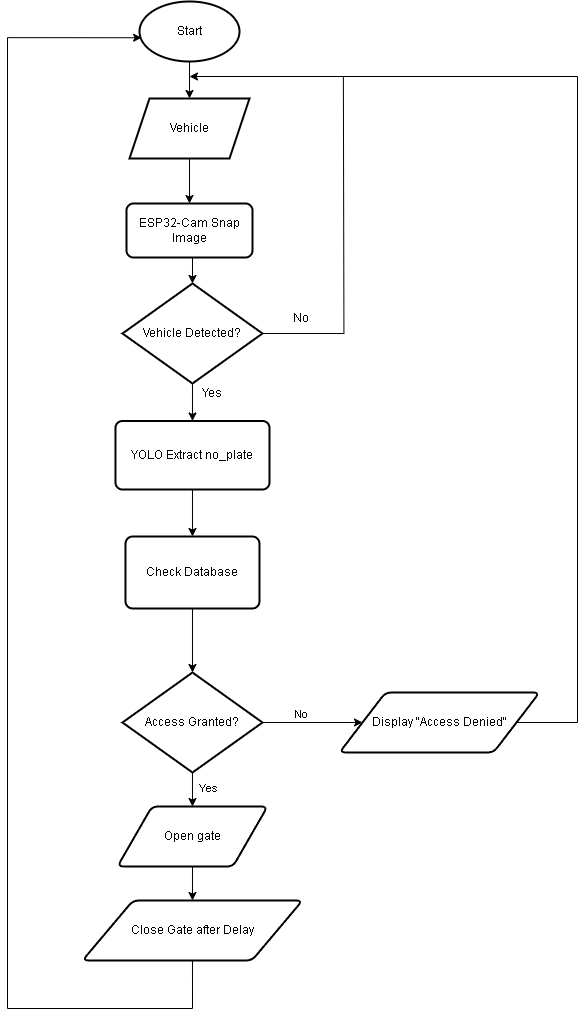

The diagram above was exported from draw.io. Its source (the exported page's mxGraphModel, read from the mxfile embedded in the PNG):
<mxGraphModel dx="2350" dy="899" grid="0" gridSize="10" guides="1" tooltips="1" connect="1" arrows="1" fold="1" page="1" pageScale="1" pageWidth="850" pageHeight="1100" math="0" shadow="0">
  <root>
    <mxCell id="0" />
    <mxCell id="1" parent="0" />
    <mxCell id="U3dHCqah9A_C9094tfe7-1" style="edgeStyle=orthogonalEdgeStyle;rounded=0;orthogonalLoop=1;jettySize=auto;html=1;exitX=0.5;exitY=1;exitDx=0;exitDy=0;exitPerimeter=0;entryX=0.5;entryY=0;entryDx=0;entryDy=0;" edge="1" parent="1" source="U3dHCqah9A_C9094tfe7-2" target="U3dHCqah9A_C9094tfe7-21">
      <mxGeometry relative="1" as="geometry" />
    </mxCell>
    <mxCell id="U3dHCqah9A_C9094tfe7-2" value="Start" style="strokeWidth=2;html=1;shape=mxgraph.flowchart.start_1;whiteSpace=wrap;" vertex="1" parent="1">
      <mxGeometry x="-538" y="43" width="100" height="60" as="geometry" />
    </mxCell>
    <mxCell id="U3dHCqah9A_C9094tfe7-3" style="edgeStyle=orthogonalEdgeStyle;rounded=0;orthogonalLoop=1;jettySize=auto;html=1;exitX=0.5;exitY=1;exitDx=0;exitDy=0;exitPerimeter=0;entryX=0.5;entryY=0;entryDx=0;entryDy=0;" edge="1" parent="1" source="U3dHCqah9A_C9094tfe7-5" target="U3dHCqah9A_C9094tfe7-7">
      <mxGeometry relative="1" as="geometry" />
    </mxCell>
    <mxCell id="U3dHCqah9A_C9094tfe7-4" style="edgeStyle=orthogonalEdgeStyle;rounded=0;orthogonalLoop=1;jettySize=auto;html=1;exitX=1;exitY=0.5;exitDx=0;exitDy=0;exitPerimeter=0;endArrow=none;endFill=0;" edge="1" parent="1" source="U3dHCqah9A_C9094tfe7-5">
      <mxGeometry relative="1" as="geometry">
        <mxPoint x="-334.13042416779876" y="118.21739130434787" as="targetPoint" />
      </mxGeometry>
    </mxCell>
    <mxCell id="U3dHCqah9A_C9094tfe7-5" value="Vehicle Detected?" style="strokeWidth=2;html=1;shape=mxgraph.flowchart.decision;whiteSpace=wrap;" vertex="1" parent="1">
      <mxGeometry x="-555.02" y="325" width="140" height="100" as="geometry" />
    </mxCell>
    <mxCell id="U3dHCqah9A_C9094tfe7-6" style="edgeStyle=orthogonalEdgeStyle;rounded=0;orthogonalLoop=1;jettySize=auto;html=1;exitX=0.5;exitY=1;exitDx=0;exitDy=0;entryX=0.5;entryY=0;entryDx=0;entryDy=0;" edge="1" parent="1" source="U3dHCqah9A_C9094tfe7-7" target="U3dHCqah9A_C9094tfe7-23">
      <mxGeometry relative="1" as="geometry" />
    </mxCell>
    <mxCell id="U3dHCqah9A_C9094tfe7-7" value="YOLO Extract no_plate" style="rounded=1;whiteSpace=wrap;html=1;absoluteArcSize=1;arcSize=14;strokeWidth=2;" vertex="1" parent="1">
      <mxGeometry x="-562.03" y="462.5" width="154.02" height="68.5" as="geometry" />
    </mxCell>
    <mxCell id="U3dHCqah9A_C9094tfe7-8" style="edgeStyle=orthogonalEdgeStyle;rounded=0;orthogonalLoop=1;jettySize=auto;html=1;exitX=0.5;exitY=1;exitDx=0;exitDy=0;exitPerimeter=0;entryX=0.5;entryY=0;entryDx=0;entryDy=0;" edge="1" parent="1" source="U3dHCqah9A_C9094tfe7-12" target="U3dHCqah9A_C9094tfe7-14">
      <mxGeometry relative="1" as="geometry" />
    </mxCell>
    <mxCell id="U3dHCqah9A_C9094tfe7-9" value="Yes" style="edgeLabel;html=1;align=center;verticalAlign=middle;resizable=0;points=[];" vertex="1" connectable="0" parent="U3dHCqah9A_C9094tfe7-8">
      <mxGeometry x="-0.3455" y="-1" relative="1" as="geometry">
        <mxPoint x="16" y="4" as="offset" />
      </mxGeometry>
    </mxCell>
    <mxCell id="U3dHCqah9A_C9094tfe7-10" style="edgeStyle=orthogonalEdgeStyle;rounded=0;orthogonalLoop=1;jettySize=auto;html=1;exitX=1;exitY=0.5;exitDx=0;exitDy=0;exitPerimeter=0;" edge="1" parent="1" source="U3dHCqah9A_C9094tfe7-12" target="U3dHCqah9A_C9094tfe7-15">
      <mxGeometry relative="1" as="geometry" />
    </mxCell>
    <mxCell id="U3dHCqah9A_C9094tfe7-11" value="No" style="edgeLabel;html=1;align=center;verticalAlign=middle;resizable=0;points=[];" vertex="1" connectable="0" parent="U3dHCqah9A_C9094tfe7-10">
      <mxGeometry x="-0.4153" y="2" relative="1" as="geometry">
        <mxPoint x="10" y="-7" as="offset" />
      </mxGeometry>
    </mxCell>
    <mxCell id="U3dHCqah9A_C9094tfe7-12" value="Access Granted?" style="strokeWidth=2;html=1;shape=mxgraph.flowchart.decision;whiteSpace=wrap;" vertex="1" parent="1">
      <mxGeometry x="-555.02" y="714.0000000000001" width="140" height="100" as="geometry" />
    </mxCell>
    <mxCell id="U3dHCqah9A_C9094tfe7-13" style="edgeStyle=orthogonalEdgeStyle;rounded=0;orthogonalLoop=1;jettySize=auto;html=1;exitX=0.5;exitY=1;exitDx=0;exitDy=0;entryX=0.5;entryY=0;entryDx=0;entryDy=0;" edge="1" parent="1" source="U3dHCqah9A_C9094tfe7-14" target="U3dHCqah9A_C9094tfe7-18">
      <mxGeometry relative="1" as="geometry" />
    </mxCell>
    <mxCell id="U3dHCqah9A_C9094tfe7-14" value="Open gate" style="shape=parallelogram;html=1;strokeWidth=2;perimeter=parallelogramPerimeter;whiteSpace=wrap;rounded=1;arcSize=12;size=0.23;" vertex="1" parent="1">
      <mxGeometry x="-560.02" y="848" width="150" height="60" as="geometry" />
    </mxCell>
    <mxCell id="U3dHCqah9A_C9094tfe7-15" value="Display &quot;Access Denied&quot;" style="shape=parallelogram;html=1;strokeWidth=2;perimeter=parallelogramPerimeter;whiteSpace=wrap;rounded=1;arcSize=12;size=0.23;" vertex="1" parent="1">
      <mxGeometry x="-338" y="734" width="200" height="60" as="geometry" />
    </mxCell>
    <mxCell id="U3dHCqah9A_C9094tfe7-16" style="edgeStyle=orthogonalEdgeStyle;rounded=0;orthogonalLoop=1;jettySize=auto;html=1;entryX=0.5;entryY=0;entryDx=0;entryDy=0;entryPerimeter=0;exitX=0.5;exitY=1;exitDx=0;exitDy=0;" edge="1" parent="1" source="U3dHCqah9A_C9094tfe7-23" target="U3dHCqah9A_C9094tfe7-12">
      <mxGeometry relative="1" as="geometry">
        <mxPoint x="-403" y="683" as="sourcePoint" />
      </mxGeometry>
    </mxCell>
    <mxCell id="U3dHCqah9A_C9094tfe7-17" style="edgeStyle=orthogonalEdgeStyle;rounded=0;orthogonalLoop=1;jettySize=auto;html=1;exitX=0.5;exitY=1;exitDx=0;exitDy=0;entryX=0.021;entryY=0.604;entryDx=0;entryDy=0;entryPerimeter=0;" edge="1" parent="1" source="U3dHCqah9A_C9094tfe7-18" target="U3dHCqah9A_C9094tfe7-2">
      <mxGeometry relative="1" as="geometry">
        <mxPoint x="-566" y="57" as="targetPoint" />
        <Array as="points">
          <mxPoint x="-485" y="1050" />
          <mxPoint x="-670" y="1050" />
          <mxPoint x="-670" y="79" />
        </Array>
        <mxPoint x="-535.02" y="1055" as="sourcePoint" />
      </mxGeometry>
    </mxCell>
    <mxCell id="U3dHCqah9A_C9094tfe7-18" value="Close Gate after Delay" style="shape=parallelogram;html=1;strokeWidth=2;perimeter=parallelogramPerimeter;whiteSpace=wrap;rounded=1;arcSize=12;size=0.23;" vertex="1" parent="1">
      <mxGeometry x="-595.02" y="942" width="220" height="60" as="geometry" />
    </mxCell>
    <mxCell id="U3dHCqah9A_C9094tfe7-19" style="edgeStyle=orthogonalEdgeStyle;rounded=0;orthogonalLoop=1;jettySize=auto;html=1;exitX=1;exitY=0.5;exitDx=0;exitDy=0;" edge="1" parent="1" source="U3dHCqah9A_C9094tfe7-15">
      <mxGeometry relative="1" as="geometry">
        <mxPoint x="-488" y="118" as="targetPoint" />
        <Array as="points">
          <mxPoint x="-100" y="764" />
          <mxPoint x="-100" y="118" />
        </Array>
      </mxGeometry>
    </mxCell>
    <mxCell id="U3dHCqah9A_C9094tfe7-20" style="edgeStyle=orthogonalEdgeStyle;rounded=0;orthogonalLoop=1;jettySize=auto;html=1;exitX=0.5;exitY=1;exitDx=0;exitDy=0;entryX=0.5;entryY=0;entryDx=0;entryDy=0;" edge="1" parent="1" source="U3dHCqah9A_C9094tfe7-21" target="U3dHCqah9A_C9094tfe7-22">
      <mxGeometry relative="1" as="geometry" />
    </mxCell>
    <mxCell id="U3dHCqah9A_C9094tfe7-21" value="Vehicle" style="shape=parallelogram;perimeter=parallelogramPerimeter;whiteSpace=wrap;html=1;fixedSize=1;strokeWidth=2;" vertex="1" parent="1">
      <mxGeometry x="-548" y="140" width="120" height="60" as="geometry" />
    </mxCell>
    <mxCell id="U3dHCqah9A_C9094tfe7-22" value="ESP32-Cam Snap Image" style="rounded=1;whiteSpace=wrap;html=1;absoluteArcSize=1;arcSize=14;strokeWidth=2;" vertex="1" parent="1">
      <mxGeometry x="-551" y="245" width="126" height="54" as="geometry" />
    </mxCell>
    <mxCell id="U3dHCqah9A_C9094tfe7-23" value="Check Database" style="rounded=1;whiteSpace=wrap;html=1;absoluteArcSize=1;arcSize=14;strokeWidth=2;" vertex="1" parent="1">
      <mxGeometry x="-552.02" y="578" width="134" height="72" as="geometry" />
    </mxCell>
    <mxCell id="U3dHCqah9A_C9094tfe7-24" style="edgeStyle=orthogonalEdgeStyle;rounded=0;orthogonalLoop=1;jettySize=auto;html=1;exitX=0.5;exitY=1;exitDx=0;exitDy=0;entryX=0.5;entryY=0;entryDx=0;entryDy=0;entryPerimeter=0;" edge="1" parent="1" source="U3dHCqah9A_C9094tfe7-22" target="U3dHCqah9A_C9094tfe7-5">
      <mxGeometry relative="1" as="geometry" />
    </mxCell>
    <mxCell id="U3dHCqah9A_C9094tfe7-25" value="No" style="text;html=1;align=center;verticalAlign=middle;resizable=0;points=[];autosize=1;strokeColor=none;fillColor=none;" vertex="1" parent="1">
      <mxGeometry x="-393" y="347" width="32" height="26" as="geometry" />
    </mxCell>
    <mxCell id="U3dHCqah9A_C9094tfe7-26" value="Yes" style="text;html=1;align=center;verticalAlign=middle;resizable=0;points=[];autosize=1;strokeColor=none;fillColor=none;" vertex="1" parent="1">
      <mxGeometry x="-485" y="422" width="37" height="26" as="geometry" />
    </mxCell>
  </root>
</mxGraphModel>